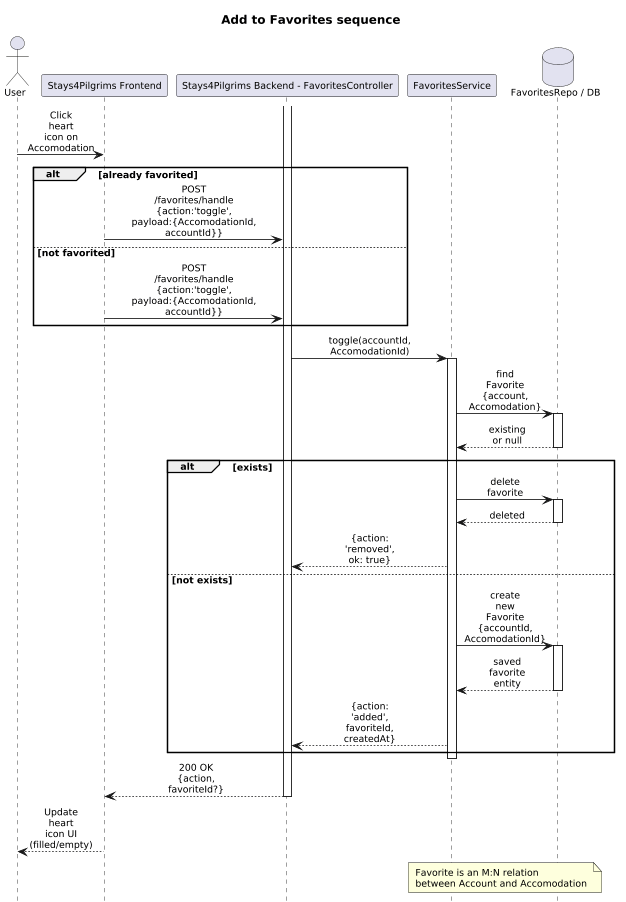

The diagram above was rendered by PlantUML. Its source (embedded in the PNG):
@startuml
title Add to Favorites sequence
scale 0.85
hide footbox
skinparam defaultFontName Arial
skinparam defaultFontSize 11
skinparam maxMessageSize 55
skinparam sequence {
  ParticipantPadding 10
  BoxPadding 8
  MessageAlign center
  ArrowThickness 1
}
actor User
participant "Stays4Pilgrims Frontend" as FE
participant "Stays4Pilgrims Backend - FavoritesController" as API
participant "FavoritesService" as SVC
database "FavoritesRepo / DB" as DB

User -> FE: Click heart icon on Accomodation
alt already favorited
  FE -> API: POST /favorites/handle\n{action:'toggle', payload:{AccomodationId, accountId}}
else not favorited
  FE -> API: POST /favorites/handle\n{action:'toggle', payload:{AccomodationId, accountId}}
end
activate API
API -> SVC: toggle(accountId, AccomodationId)
activate SVC
SVC -> DB: find Favorite {account, Accomodation}
activate DB
DB --> SVC: existing or null
deactivate DB
alt exists
  SVC -> DB: delete favorite
  activate DB
  DB --> SVC: deleted
  deactivate DB
  SVC --> API: {action: 'removed', ok: true}
else not exists
  SVC -> DB: create new Favorite {accountId, AccomodationId}
  activate DB
  DB --> SVC: saved favorite entity
  deactivate DB
  SVC --> API: {action: 'added', favoriteId, createdAt}
end
deactivate SVC
API --> FE: 200 OK {action, favoriteId?}
deactivate API
FE --> User: Update heart icon UI (filled/empty)

note over SVC,DB: Favorite is an M:N relation\nbetween Account and Accomodation

@enduml